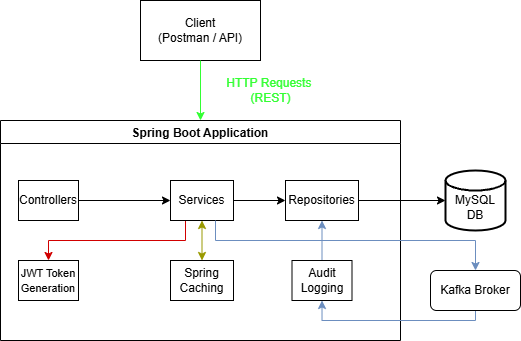

The diagram above was exported from draw.io. Its source (the exported page's mxGraphModel, read from the mxfile embedded in the PNG):
<mxGraphModel dx="679" dy="358" grid="1" gridSize="10" guides="1" tooltips="1" connect="1" arrows="1" fold="1" page="1" pageScale="1" pageWidth="850" pageHeight="1100" math="0" shadow="0">
  <root>
    <mxCell id="0" />
    <mxCell id="1" parent="0" />
    <mxCell id="geI_ZBJ7DWqhvmeNFeUc-4" value="Client&lt;br&gt;(Postman / API)" style="rounded=0;whiteSpace=wrap;html=1;" vertex="1" parent="1">
      <mxGeometry x="365" y="80" width="120" height="60" as="geometry" />
    </mxCell>
    <mxCell id="geI_ZBJ7DWqhvmeNFeUc-5" value="" style="endArrow=classic;html=1;rounded=0;exitX=0.5;exitY=1;exitDx=0;exitDy=0;entryX=0.5;entryY=0;entryDx=0;entryDy=0;fillColor=#d5e8d4;strokeColor=#33FF33;" edge="1" parent="1" source="geI_ZBJ7DWqhvmeNFeUc-4">
      <mxGeometry width="50" height="50" relative="1" as="geometry">
        <mxPoint x="420" y="220" as="sourcePoint" />
        <mxPoint x="425" y="200" as="targetPoint" />
      </mxGeometry>
    </mxCell>
    <mxCell id="geI_ZBJ7DWqhvmeNFeUc-14" value="&lt;div&gt;&lt;br&gt;&lt;/div&gt;MySQL&lt;div&gt;DB&lt;/div&gt;" style="strokeWidth=2;html=1;shape=mxgraph.flowchart.database;whiteSpace=wrap;" vertex="1" parent="1">
      <mxGeometry x="670" y="250" width="60" height="60" as="geometry" />
    </mxCell>
    <mxCell id="geI_ZBJ7DWqhvmeNFeUc-15" value="Spring Boot Application" style="swimlane;" vertex="1" parent="1">
      <mxGeometry x="225" y="200" width="400" height="220" as="geometry">
        <mxRectangle x="330" y="200" width="90" height="30" as="alternateBounds" />
      </mxGeometry>
    </mxCell>
    <mxCell id="geI_ZBJ7DWqhvmeNFeUc-19" style="edgeStyle=orthogonalEdgeStyle;rounded=0;orthogonalLoop=1;jettySize=auto;html=1;entryX=0;entryY=0.5;entryDx=0;entryDy=0;" edge="1" parent="geI_ZBJ7DWqhvmeNFeUc-15" source="geI_ZBJ7DWqhvmeNFeUc-16" target="geI_ZBJ7DWqhvmeNFeUc-18">
      <mxGeometry relative="1" as="geometry" />
    </mxCell>
    <mxCell id="geI_ZBJ7DWqhvmeNFeUc-16" value="Controllers" style="rounded=0;whiteSpace=wrap;html=1;" vertex="1" parent="geI_ZBJ7DWqhvmeNFeUc-15">
      <mxGeometry x="18" y="60" width="60" height="40" as="geometry" />
    </mxCell>
    <mxCell id="geI_ZBJ7DWqhvmeNFeUc-25" style="edgeStyle=orthogonalEdgeStyle;rounded=0;orthogonalLoop=1;jettySize=auto;html=1;entryX=0;entryY=0.5;entryDx=0;entryDy=0;" edge="1" parent="geI_ZBJ7DWqhvmeNFeUc-15" source="geI_ZBJ7DWqhvmeNFeUc-18" target="geI_ZBJ7DWqhvmeNFeUc-24">
      <mxGeometry relative="1" as="geometry" />
    </mxCell>
    <mxCell id="geI_ZBJ7DWqhvmeNFeUc-32" style="edgeStyle=orthogonalEdgeStyle;rounded=0;orthogonalLoop=1;jettySize=auto;html=1;strokeColor=#D10000;" edge="1" parent="geI_ZBJ7DWqhvmeNFeUc-15" source="geI_ZBJ7DWqhvmeNFeUc-18" target="geI_ZBJ7DWqhvmeNFeUc-31">
      <mxGeometry relative="1" as="geometry">
        <Array as="points">
          <mxPoint x="185" y="120" />
          <mxPoint x="48" y="120" />
        </Array>
      </mxGeometry>
    </mxCell>
    <mxCell id="geI_ZBJ7DWqhvmeNFeUc-18" value="Services" style="rounded=0;whiteSpace=wrap;html=1;" vertex="1" parent="geI_ZBJ7DWqhvmeNFeUc-15">
      <mxGeometry x="170" y="60" width="63" height="40" as="geometry" />
    </mxCell>
    <mxCell id="geI_ZBJ7DWqhvmeNFeUc-24" value="&lt;font style=&quot;font-size: 12px;&quot;&gt;Repositories&lt;/font&gt;" style="rounded=0;whiteSpace=wrap;html=1;" vertex="1" parent="geI_ZBJ7DWqhvmeNFeUc-15">
      <mxGeometry x="285" y="60" width="73" height="40" as="geometry" />
    </mxCell>
    <mxCell id="geI_ZBJ7DWqhvmeNFeUc-31" value="&lt;font style=&quot;font-size: 11px;&quot;&gt;JWT Token Generation&lt;/font&gt;" style="rounded=0;whiteSpace=wrap;html=1;" vertex="1" parent="geI_ZBJ7DWqhvmeNFeUc-15">
      <mxGeometry x="18" y="140" width="60" height="40" as="geometry" />
    </mxCell>
    <mxCell id="geI_ZBJ7DWqhvmeNFeUc-36" style="edgeStyle=orthogonalEdgeStyle;rounded=0;orthogonalLoop=1;jettySize=auto;html=1;entryX=0.5;entryY=1;entryDx=0;entryDy=0;fillColor=#dae8fc;strokeColor=#6c8ebf;" edge="1" parent="geI_ZBJ7DWqhvmeNFeUc-15" source="geI_ZBJ7DWqhvmeNFeUc-34" target="geI_ZBJ7DWqhvmeNFeUc-24">
      <mxGeometry relative="1" as="geometry" />
    </mxCell>
    <mxCell id="geI_ZBJ7DWqhvmeNFeUc-34" value="Audit Logging" style="rounded=0;whiteSpace=wrap;html=1;" vertex="1" parent="geI_ZBJ7DWqhvmeNFeUc-15">
      <mxGeometry x="291.5" y="140" width="60" height="40" as="geometry" />
    </mxCell>
    <mxCell id="geI_ZBJ7DWqhvmeNFeUc-40" value="Spring Caching" style="rounded=0;whiteSpace=wrap;html=1;" vertex="1" parent="geI_ZBJ7DWqhvmeNFeUc-15">
      <mxGeometry x="170" y="140" width="63" height="40" as="geometry" />
    </mxCell>
    <mxCell id="geI_ZBJ7DWqhvmeNFeUc-42" value="" style="endArrow=classic;startArrow=classic;html=1;rounded=0;entryX=0.5;entryY=1;entryDx=0;entryDy=0;exitX=0.5;exitY=0;exitDx=0;exitDy=0;strokeColor=#999900;" edge="1" parent="geI_ZBJ7DWqhvmeNFeUc-15" source="geI_ZBJ7DWqhvmeNFeUc-40" target="geI_ZBJ7DWqhvmeNFeUc-18">
      <mxGeometry width="50" height="50" relative="1" as="geometry">
        <mxPoint x="195" y="150" as="sourcePoint" />
        <mxPoint x="245" y="100" as="targetPoint" />
      </mxGeometry>
    </mxCell>
    <mxCell id="geI_ZBJ7DWqhvmeNFeUc-26" style="edgeStyle=orthogonalEdgeStyle;rounded=0;orthogonalLoop=1;jettySize=auto;html=1;entryX=0;entryY=0.5;entryDx=0;entryDy=0;entryPerimeter=0;" edge="1" parent="1" source="geI_ZBJ7DWqhvmeNFeUc-24" target="geI_ZBJ7DWqhvmeNFeUc-14">
      <mxGeometry relative="1" as="geometry" />
    </mxCell>
    <mxCell id="geI_ZBJ7DWqhvmeNFeUc-44" style="edgeStyle=orthogonalEdgeStyle;rounded=0;orthogonalLoop=1;jettySize=auto;html=1;entryX=0.5;entryY=1;entryDx=0;entryDy=0;fillColor=#dae8fc;strokeColor=#6c8ebf;" edge="1" parent="1" source="geI_ZBJ7DWqhvmeNFeUc-27" target="geI_ZBJ7DWqhvmeNFeUc-34">
      <mxGeometry relative="1" as="geometry">
        <Array as="points">
          <mxPoint x="700" y="400" />
          <mxPoint x="547" y="400" />
        </Array>
      </mxGeometry>
    </mxCell>
    <mxCell id="geI_ZBJ7DWqhvmeNFeUc-27" value="Kafka Broker" style="rounded=1;whiteSpace=wrap;html=1;" vertex="1" parent="1">
      <mxGeometry x="655" y="350" width="90" height="40" as="geometry" />
    </mxCell>
    <mxCell id="geI_ZBJ7DWqhvmeNFeUc-29" style="edgeStyle=orthogonalEdgeStyle;rounded=0;orthogonalLoop=1;jettySize=auto;html=1;fillColor=#dae8fc;strokeColor=#6c8ebf;" edge="1" parent="1" source="geI_ZBJ7DWqhvmeNFeUc-18" target="geI_ZBJ7DWqhvmeNFeUc-27">
      <mxGeometry relative="1" as="geometry">
        <Array as="points">
          <mxPoint x="440" y="320" />
          <mxPoint x="700" y="320" />
        </Array>
      </mxGeometry>
    </mxCell>
    <mxCell id="geI_ZBJ7DWqhvmeNFeUc-37" value="&lt;font color=&quot;#33ff33&quot;&gt;HTTP Requests&amp;nbsp;&lt;/font&gt;&lt;div&gt;&lt;font color=&quot;#33ff33&quot;&gt;(REST&lt;span style=&quot;background-color: initial;&quot;&gt;)&lt;/span&gt;&lt;/font&gt;&lt;/div&gt;" style="text;html=1;align=center;verticalAlign=middle;resizable=0;points=[];autosize=1;" vertex="1" parent="1">
      <mxGeometry x="440" y="150" width="110" height="40" as="geometry" />
    </mxCell>
  </root>
</mxGraphModel>